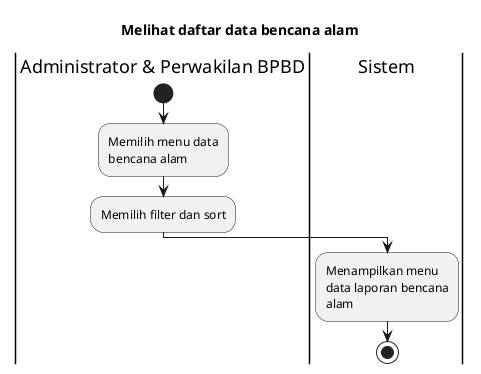

The diagram above was rendered by PlantUML. Its source (embedded in the PNG):
@startuml
skinparam wrapWidth 140

title Melihat daftar data bencana alam

|Administrator & Perwakilan BPBD|
start
:Memilih menu data bencana alam;
:Memilih filter dan sort;

|Sistem|
:Menampilkan menu data laporan bencana alam;

stop
@enduml